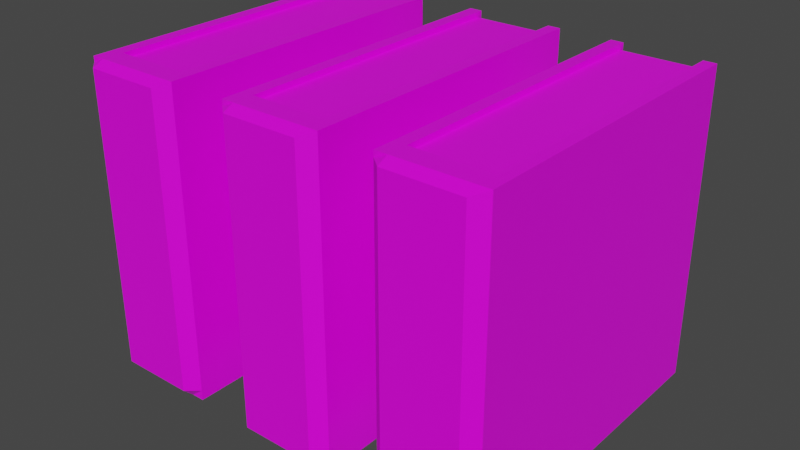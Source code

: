 # Source: books.blend  (saved by Blender 2.90.8; exported with 4.5.12 LTS)
import bpy
from mathutils import Matrix  # noqa: F401  (used for matrix-valued properties, if any)

bpy.ops.wm.read_factory_settings(use_empty=True)
scene = bpy.context.scene
scene.name = 'Scene'

# ---- collections
col_collection = bpy.data.collections.new('Collection'); scene.collection.children.link(col_collection)

# ---- images (referenced by path relative to the original .blend; pixels are not part of the script)
import os
ASSET_DIR = os.environ.get("B2B_ASSET_DIR", "")  # directory of the original .blend (textures are referenced by path, not embedded)
HERE = os.path.dirname(os.path.abspath(__file__))  # packed textures are extracted next to this script under _unpacked/

def load_image(name, relpath, width, height, colorspace="sRGB"):
    """Load a texture the original file referenced (path relative to the .blend, or extracted next to this script)."""
    p = next((c for c in (os.path.join(HERE, relpath), os.path.join(ASSET_DIR, relpath)) if relpath and os.path.exists(c)), "")
    if p:
        img = bpy.data.images.load(p, check_existing=True)
        img.name = name
    else:  # same state as the original file: an image datablock whose file is absent (Cycles renders it pink)
        img = bpy.data.images.new(name, width, height)
        img.source = "FILE"
        img.filepath = "//" + (relpath or name)
    img.colorspace_settings.name = colorspace
    return img
img_book2_jpg = load_image('book2.jpg', 'book2.jpg', 1024, 1024, 'sRGB')
img_paper_jpg = load_image('paper.jpg', 'paper.jpg', 1024, 1024, 'sRGB')
img_book_jpg_001 = load_image('book.jpg.001', 'book.jpg', 1024, 1024, 'sRGB')
img_paper_jpg_001 = load_image('paper.jpg.001', 'paper.jpg', 1024, 1024, 'sRGB')
img_book3_jpg = load_image('book3.jpg', 'book3.jpg', 1024, 1024, 'sRGB')
img_paper_jpg_002 = load_image('paper.jpg.002', 'paper.jpg', 1024, 1024, 'sRGB')

# ---- materials (node trees are filled in below, after node groups)
mat_material = bpy.data.materials.new('Material')
mat_material.alpha_threshold = 0.0
mat_material.use_transparent_shadow = False
mat_material.line_color = (0.0, 0.0, 0.0, 1.0)
mat_material_001 = bpy.data.materials.new('Material.001')
mat_material_001.use_transparent_shadow = False
mat_material_003 = bpy.data.materials.new('Material.003')
mat_material_003.alpha_threshold = 0.0
mat_material_003.use_transparent_shadow = False
mat_material_003.line_color = (0.0, 0.0, 0.0, 1.0)
mat_material_002 = bpy.data.materials.new('Material.002')
mat_material_002.use_transparent_shadow = False
mat_material_005 = bpy.data.materials.new('Material.005')
mat_material_005.alpha_threshold = 0.0
mat_material_005.use_transparent_shadow = False
mat_material_005.line_color = (0.0, 0.0, 0.0, 1.0)
mat_material_004 = bpy.data.materials.new('Material.004')
mat_material_004.use_transparent_shadow = False

# ---- material node trees
mat_material.use_nodes = True; mat_material.node_tree.nodes.clear()
_N = mat_material.node_tree.nodes; _L = mat_material.node_tree.links
n0 = _N.new('ShaderNodeOutputMaterial'); n0.name = 'Material Output'; n0.location = (300, 300)
n1 = _N.new('ShaderNodeBsdfPrincipled'); n1.name = 'Principled BSDF'; n1.location = (10, 300)
n1.distribution = 'GGX'
n1.subsurface_method = 'BURLEY'
n1.inputs[2].default_value = 0.4
n1.inputs[3].default_value = 1.45
n1.inputs[27].default_value = (0.0, 0.0, 0.0, 1.0)
n1.inputs[28].default_value = 1.0
n2 = _N.new('ShaderNodeTexImage'); n2.name = 'Image Texture'; n2.location = (-276, 189)
n2.image = img_book2_jpg
_L.new(n1.outputs[0], n0.inputs[0])
_L.new(n2.outputs[0], n1.inputs[0])
n0.is_active_output = True
mat_material_001.use_nodes = True; mat_material_001.node_tree.nodes.clear()
_N = mat_material_001.node_tree.nodes; _L = mat_material_001.node_tree.links
n0 = _N.new('ShaderNodeBsdfPrincipled'); n0.name = 'Principled BSDF'; n0.location = (10, 300)
n0.distribution = 'GGX'
n0.subsurface_method = 'BURLEY'
n0.inputs[3].default_value = 1.45
n0.inputs[27].default_value = (0.0, 0.0, 0.0, 1.0)
n0.inputs[28].default_value = 1.0
n1 = _N.new('ShaderNodeOutputMaterial'); n1.name = 'Material Output'; n1.location = (300, 300)
n2 = _N.new('ShaderNodeTexImage'); n2.name = 'Image Texture'; n2.location = (-294, 249)
n2.image = img_paper_jpg
_L.new(n0.outputs[0], n1.inputs[0])
_L.new(n2.outputs[0], n0.inputs[0])
n1.is_active_output = True
mat_material_003.use_nodes = True; mat_material_003.node_tree.nodes.clear()
_N = mat_material_003.node_tree.nodes; _L = mat_material_003.node_tree.links
n0 = _N.new('ShaderNodeOutputMaterial'); n0.name = 'Material Output'; n0.location = (300, 300)
n1 = _N.new('ShaderNodeBsdfPrincipled'); n1.name = 'Principled BSDF'; n1.location = (10, 300)
n1.distribution = 'GGX'
n1.subsurface_method = 'BURLEY'
n1.inputs[2].default_value = 0.4
n1.inputs[3].default_value = 1.45
n1.inputs[27].default_value = (0.0, 0.0, 0.0, 1.0)
n1.inputs[28].default_value = 1.0
n2 = _N.new('ShaderNodeTexImage'); n2.name = 'Image Texture'; n2.location = (-276, 189)
n2.image = img_book_jpg_001
_L.new(n1.outputs[0], n0.inputs[0])
_L.new(n2.outputs[0], n1.inputs[0])
n0.is_active_output = True
mat_material_002.use_nodes = True; mat_material_002.node_tree.nodes.clear()
_N = mat_material_002.node_tree.nodes; _L = mat_material_002.node_tree.links
n0 = _N.new('ShaderNodeBsdfPrincipled'); n0.name = 'Principled BSDF'; n0.location = (10, 300)
n0.distribution = 'GGX'
n0.subsurface_method = 'BURLEY'
n0.inputs[3].default_value = 1.45
n0.inputs[27].default_value = (0.0, 0.0, 0.0, 1.0)
n0.inputs[28].default_value = 1.0
n1 = _N.new('ShaderNodeOutputMaterial'); n1.name = 'Material Output'; n1.location = (300, 300)
n2 = _N.new('ShaderNodeTexImage'); n2.name = 'Image Texture'; n2.location = (-294, 249)
n2.image = img_paper_jpg_001
_L.new(n0.outputs[0], n1.inputs[0])
_L.new(n2.outputs[0], n0.inputs[0])
n1.is_active_output = True
mat_material_005.use_nodes = True; mat_material_005.node_tree.nodes.clear()
_N = mat_material_005.node_tree.nodes; _L = mat_material_005.node_tree.links
n0 = _N.new('ShaderNodeOutputMaterial'); n0.name = 'Material Output'; n0.location = (300, 300)
n1 = _N.new('ShaderNodeBsdfPrincipled'); n1.name = 'Principled BSDF'; n1.location = (10, 300)
n1.distribution = 'GGX'
n1.subsurface_method = 'BURLEY'
n1.inputs[2].default_value = 0.4
n1.inputs[3].default_value = 1.45
n1.inputs[27].default_value = (0.0, 0.0, 0.0, 1.0)
n1.inputs[28].default_value = 1.0
n2 = _N.new('ShaderNodeTexImage'); n2.name = 'Image Texture'; n2.location = (-276, 189)
n2.image = img_book3_jpg
_L.new(n1.outputs[0], n0.inputs[0])
_L.new(n2.outputs[0], n1.inputs[0])
n0.is_active_output = True
mat_material_004.use_nodes = True; mat_material_004.node_tree.nodes.clear()
_N = mat_material_004.node_tree.nodes; _L = mat_material_004.node_tree.links
n0 = _N.new('ShaderNodeBsdfPrincipled'); n0.name = 'Principled BSDF'; n0.location = (10, 300)
n0.distribution = 'GGX'
n0.subsurface_method = 'BURLEY'
n0.inputs[3].default_value = 1.45
n0.inputs[27].default_value = (0.0, 0.0, 0.0, 1.0)
n0.inputs[28].default_value = 1.0
n1 = _N.new('ShaderNodeOutputMaterial'); n1.name = 'Material Output'; n1.location = (300, 300)
n2 = _N.new('ShaderNodeTexImage'); n2.name = 'Image Texture'; n2.location = (-294, 249)
n2.image = img_paper_jpg_002
_L.new(n0.outputs[0], n1.inputs[0])
_L.new(n2.outputs[0], n0.inputs[0])
n1.is_active_output = True

# ---- world
world_world = bpy.data.worlds.new('World'); scene.world = world_world
world_world.use_nodes = True; world_world.node_tree.nodes.clear()
_N = world_world.node_tree.nodes; _L = world_world.node_tree.links
n0 = _N.new('ShaderNodeOutputWorld'); n0.name = 'World Output'; n0.location = (300, 300)
n1 = _N.new('ShaderNodeBackground'); n1.name = 'Background'; n1.location = (10, 300)
n1.inputs[0].default_value = (0.05088, 0.05088, 0.05088, 1.0)
_L.new(n1.outputs[0], n0.inputs[0])
n0.is_active_output = True
world_world.color = (0.05088, 0.05088, 0.05088)
world_world.use_sun_shadow = False
world_world.sun_shadow_jitter_overblur = 0.0

# ---- meshes
me_cube = bpy.data.meshes.new('Cube')
me_cube.from_pydata([(1.0, 1.0, 1.0), (1.0, 1.0, -1.0), (1.0, -1.0, 1.0), (1.0, -1.0, -1.0), (-1.0, 1.0, 1.0), (-1.0, 1.0, -1.0), (-1.0, -1.0, 1.0), (-1.0, -1.0, -1.0), (-1.0, -1.214, -1.0), (-1.0, -1.214, 1.0), (1.0, -1.214, 1.0), (1.0, -1.214, -1.0), (-1.338, -1.0, -1.0), (-1.338, -1.0, 1.0), (1.338, -1.0, 1.0), (1.338, -1.0, -1.0), (-1.338, -1.14, -1.0), (-1.338, -1.14, 1.0), (1.338, -1.14, 1.0), (1.338, -1.14, -1.0), (-1.075, 1.066, -0.9251), (-1.075, 1.066, 0.9251), (1.075, 1.066, 0.9251), (1.075, 1.066, -0.9251), (-1.263, 1.066, -0.9251), (-1.263, 1.066, 0.9251), (1.263, 1.066, 0.9251), (1.263, 1.066, -0.9251), (1.0, -1.0, 1.037), (-1.0, -1.0, 1.037), (1.0, -1.14, 1.037), (-1.0, -1.14, 1.037), (-1.338, -1.0, 1.037), (-1.338, -1.14, 1.037), (1.338, -1.14, 1.037), (1.338, -1.0, 1.037), (1.338, 1.036, 1.037), (1.0, 1.036, 1.037), (-1.0, 1.036, 1.037), (-1.338, 1.036, 1.037), (-1.0, -1.0, -1.071), (1.0, -1.0, -1.071), (-1.0, -1.14, -1.071), (1.0, -1.14, -1.071), (1.338, -1.0, -1.071), (1.338, -1.14, -1.071), (-1.338, -1.14, -1.071), (-1.338, -1.0, -1.071), (-1.338, 1.036, -1.071), (-1.0, 1.036, -1.071), (1.338, 1.036, -1.071), (1.0, 1.036, -1.071), (-1.0, 1.036, -1.0), (-1.0, 1.036, 1.0), (1.0, 1.036, 1.0), (1.0, 1.036, -1.0), (-1.338, 1.036, -1.0), (-1.338, 1.036, 1.0), (1.338, 1.036, 1.0), (1.338, 1.036, -1.0)], [], [(0, 4, 6, 2), (3, 55, 51, 41), (7, 6, 4, 5), (5, 1, 3, 7), (1, 0, 2, 3), (5, 4, 0, 1), (11, 10, 9, 8), (53, 57, 39, 38), (13, 17, 33, 32), (8, 9, 17, 16), (15, 14, 18, 19), (13, 12, 16, 17), (7, 3, 41, 40), (14, 15, 59, 58), (10, 11, 19, 18), (17, 9, 31, 33), (55, 59, 50, 51), (16, 12, 47, 46), (23, 22, 26, 27), (21, 20, 24, 25), (3, 2, 54, 55), (9, 10, 30, 31), (52, 7, 40, 49), (54, 2, 28, 37), (12, 13, 57, 56), (6, 7, 52, 53), (28, 29, 31, 30), (28, 30, 34, 35), (31, 29, 32, 33), (32, 29, 38, 39), (28, 35, 36, 37), (6, 53, 38, 29), (58, 54, 37, 36), (2, 6, 29, 28), (14, 58, 36, 35), (10, 18, 34, 30), (18, 14, 35, 34), (57, 13, 32, 39), (40, 41, 43, 42), (40, 42, 46, 47), (43, 41, 44, 45), (40, 47, 48, 49), (44, 41, 51, 50), (11, 8, 42, 43), (59, 15, 44, 50), (8, 16, 46, 42), (12, 56, 48, 47), (19, 11, 43, 45), (15, 19, 45, 44), (56, 52, 49, 48), (20, 21, 53, 52), (22, 23, 55, 54), (25, 24, 56, 57), (27, 26, 58, 59), (26, 22, 54, 58), (24, 20, 52, 56), (23, 27, 59, 55), (21, 25, 57, 53)])
me_cube.polygons.foreach_set('material_index', [1, 0, 0, 1, 0, 1, 0, 0, 0, 0, 0, 0, 0, 0, 0, 0, 0, 0, 0, 0, 0, 0, 0, 0, 0, 0, 0, 0, 0, 0, 0, 0, 0, 0, 0, 0, 0, 0, 0, 0, 0, 0, 0, 0, 0, 0, 0, 0, 0, 0, 0, 0, 0, 0, 0, 0, 0, 0])
_uv = me_cube.uv_layers.new(name='UVMap')
_uv.uv.foreach_set('vector', [7.194e-05, 0.6666, 0.5167, 0.6666, 0.5167, 0.9999, 7.187e-05, 0.9999, 0.375, 0.75, 0.375, 0.75, 0.375, 0.75, 0.375, 0.75, 0.375, 0.0, 0.625, 0.0, 0.625, 0.25, 0.375, 0.25, 0.5167, 0.3334, 7.194e-05, 0.3334, 7.201e-05, 7.187e-05, 0.5167, 7.19e-05, 0.375, 0.5, 0.625, 0.5, 0.625, 0.75, 0.375, 0.75, 0.5167, 0.3334, 0.5167, 0.6666, 7.194e-05, 0.6666, 7.194e-05, 0.3334, 0.642, -0.003495, 0.642, 0.9951, 0.358, 0.9952, 0.358, -0.003495, 0.625, 0.0, 0.625, 0.0, 0.625, 0.0, 0.625, 0.0, 0.625, 0.0, 0.625, 0.0, 0.625, 0.0, 0.625, 0.0, 0.358, -0.003495, 0.358, 0.9952, 0.3089, 0.9952, 0.3089, -0.003495, 0.7109, -0.003495, 0.7109, 0.9951, 0.6911, 0.9951, 0.6911, -0.003495, 0.2891, 0.9952, 0.2891, -0.003495, 0.3089, -0.003495, 0.3089, 0.9952, 0.125, 0.75, 0.375, 0.75, 0.375, 0.75, 0.125, 0.75, 0.7109, 0.9951, 0.7109, -0.003495, 0.9999, -0.003495, 0.9999, 0.9951, 0.642, 0.9951, 0.642, -0.003495, 0.6911, -0.003495, 0.6911, 0.9951, 0.01399, 0.9999, 7.547e-05, 0.8732, 0.02096, 0.8737, 0.02326, 0.9995, 0.375, 0.75, 0.375, 0.75, 0.375, 0.75, 0.375, 0.75, 0.375, 0.0, 0.375, 0.0, 0.375, 0.0, 0.375, 0.0, 0.06918, 0.9999, 0.06918, 5.259e-05, 0.1382, 5.254e-05, 0.1382, 0.9999, 5.254e-05, 0.9999, 5.285e-05, 5.259e-05, 0.06907, 5.254e-05, 0.06907, 0.9999, 0.375, 0.75, 0.625, 0.75, 0.625, 0.75, 0.375, 0.75, 7.547e-05, 0.8732, 0.0009514, 0.1265, 0.02172, 0.1261, 0.02096, 0.8737, 0.375, 0.0, 0.375, 0.0, 0.375, 0.0, 0.375, 0.0, 0.625, 0.75, 0.625, 0.75, 0.625, 0.75, 0.625, 0.75, 0.2891, -0.003495, 0.2891, 0.9952, 5.337e-05, 0.9952, 5.329e-05, -0.003495, 0.625, 0.0, 0.375, 0.0, 0.375, 0.0, 0.625, 0.0, 0.05706, 0.127, 0.0561, 0.873, 0.02096, 0.8737, 0.02172, 0.1261, 0.05706, 0.127, 0.02172, 0.1261, 0.02458, 0.0005381, 0.05941, 0.002082, 0.02096, 0.8737, 0.0561, 0.873, 0.05836, 0.9982, 0.02326, 0.9995, 0.05836, 0.9982, 0.0561, 0.873, 0.5674, 0.853, 0.5697, 0.9782, 0.05706, 0.127, 0.05941, 0.002082, 0.5697, 0.02296, 0.5673, 0.1479, 0.625, 0.0, 0.625, 0.0, 0.625, 0.0, 0.625, 0.0, 0.625, 0.75, 0.625, 0.75, 0.625, 0.75, 0.625, 0.75, 0.625, 0.75, 0.875, 0.75, 0.875, 0.75, 0.625, 0.75, 0.625, 0.75, 0.625, 0.75, 0.625, 0.75, 0.625, 0.75, 0.0009514, 0.1265, 0.01532, 7.547e-05, 0.02458, 0.0005381, 0.02172, 0.1261, 0.625, 0.75, 0.625, 0.75, 0.625, 0.75, 0.625, 0.75, 0.625, 0.0, 0.625, 0.0, 0.625, 0.0, 0.625, 0.0, 0.06197, 0.1273, 0.06096, 0.8727, 0.02586, 0.8735, 0.02667, 0.1264, 0.06197, 0.1273, 0.02667, 0.1264, 0.02966, 0.001007, 0.06443, 0.002618, 0.02586, 0.8735, 0.06096, 0.8727, 0.06329, 0.9977, 0.02825, 0.9992, 0.06197, 0.1273, 0.06443, 0.002618, 0.5738, 0.0244, 0.5714, 0.1491, 0.06329, 0.9977, 0.06096, 0.8727, 0.5715, 0.852, 0.5738, 0.977, 7.574e-05, 0.8728, 0.001033, 0.1269, 0.02667, 0.1264, 0.02586, 0.8735, 0.375, 0.75, 0.375, 0.75, 0.375, 0.75, 0.375, 0.75, 0.001033, 0.1269, 0.01212, 7.574e-05, 0.02966, 0.001007, 0.02667, 0.1264, 0.375, 0.0, 0.375, 0.0, 0.375, 0.0, 0.375, 0.0, 0.01068, 0.9999, 7.574e-05, 0.8728, 0.02586, 0.8735, 0.02825, 0.9992, 0.375, 0.75, 0.375, 0.75, 0.375, 0.75, 0.375, 0.75, 0.375, 0.0, 0.375, 0.0, 0.375, 0.0, 0.375, 0.0, 0.3844, 0.0, 0.6156, 0.0, 0.625, 0.0, 0.375, 0.0, 0.6156, 0.75, 0.3844, 0.75, 0.375, 0.75, 0.625, 0.75, 0.6156, 0.0, 0.3844, 0.0, 0.375, 0.0, 0.625, 0.0, 0.3844, 0.75, 0.6156, 0.75, 0.625, 0.75, 0.375, 0.75, 0.6156, 0.75, 0.6156, 0.75, 0.625, 0.75, 0.625, 0.75, 0.3844, 0.0, 0.3844, 0.0, 0.375, 0.0, 0.375, 0.0, 0.3844, 0.75, 0.3844, 0.75, 0.375, 0.75, 0.375, 0.75, 0.6156, 0.0, 0.6156, 0.0, 0.625, 0.0, 0.625, 0.0])
me_cube.materials.append(mat_material)
me_cube.materials.append(mat_material_001)
me_cube.use_remesh_preserve_volume = False
me_cube.use_remesh_preserve_attributes = False
me_cube.use_mirror_vertex_groups = False
me_cube.update()
me_cube_001 = bpy.data.meshes.new('Cube.001')
me_cube_001.from_pydata([(1.0, 1.0, 1.0), (1.0, 1.0, -1.0), (1.0, -1.0, 1.0), (1.0, -1.0, -1.0), (-1.0, 1.0, 1.0), (-1.0, 1.0, -1.0), (-1.0, -1.0, 1.0), (-1.0, -1.0, -1.0), (-1.0, -1.214, -1.0), (-1.0, -1.214, 1.0), (1.0, -1.214, 1.0), (1.0, -1.214, -1.0), (-1.338, -1.0, -1.0), (-1.338, -1.0, 1.0), (1.338, -1.0, 1.0), (1.338, -1.0, -1.0), (-1.338, -1.14, -1.0), (-1.338, -1.14, 1.0), (1.338, -1.14, 1.0), (1.338, -1.14, -1.0), (-1.075, 1.066, -0.9251), (-1.075, 1.066, 0.9251), (1.075, 1.066, 0.9251), (1.075, 1.066, -0.9251), (-1.263, 1.066, -0.9251), (-1.263, 1.066, 0.9251), (1.263, 1.066, 0.9251), (1.263, 1.066, -0.9251), (1.0, -1.0, 1.037), (-1.0, -1.0, 1.037), (1.0, -1.14, 1.037), (-1.0, -1.14, 1.037), (-1.338, -1.0, 1.037), (-1.338, -1.14, 1.037), (1.338, -1.14, 1.037), (1.338, -1.0, 1.037), (1.338, 1.036, 1.037), (1.0, 1.036, 1.037), (-1.0, 1.036, 1.037), (-1.338, 1.036, 1.037), (-1.0, -1.0, -1.071), (1.0, -1.0, -1.071), (-1.0, -1.14, -1.071), (1.0, -1.14, -1.071), (1.338, -1.0, -1.071), (1.338, -1.14, -1.071), (-1.338, -1.14, -1.071), (-1.338, -1.0, -1.071), (-1.338, 1.036, -1.071), (-1.0, 1.036, -1.071), (1.338, 1.036, -1.071), (1.0, 1.036, -1.071), (-1.0, 1.036, -1.0), (-1.0, 1.036, 1.0), (1.0, 1.036, 1.0), (1.0, 1.036, -1.0), (-1.338, 1.036, -1.0), (-1.338, 1.036, 1.0), (1.338, 1.036, 1.0), (1.338, 1.036, -1.0)], [], [(0, 4, 6, 2), (3, 55, 51, 41), (7, 6, 4, 5), (5, 1, 3, 7), (1, 0, 2, 3), (5, 4, 0, 1), (11, 10, 9, 8), (53, 57, 39, 38), (13, 17, 33, 32), (8, 9, 17, 16), (15, 14, 18, 19), (13, 12, 16, 17), (7, 3, 41, 40), (14, 15, 59, 58), (10, 11, 19, 18), (17, 9, 31, 33), (55, 59, 50, 51), (16, 12, 47, 46), (23, 22, 26, 27), (21, 20, 24, 25), (3, 2, 54, 55), (9, 10, 30, 31), (52, 7, 40, 49), (54, 2, 28, 37), (12, 13, 57, 56), (6, 7, 52, 53), (28, 29, 31, 30), (28, 30, 34, 35), (31, 29, 32, 33), (32, 29, 38, 39), (28, 35, 36, 37), (6, 53, 38, 29), (58, 54, 37, 36), (2, 6, 29, 28), (14, 58, 36, 35), (10, 18, 34, 30), (18, 14, 35, 34), (57, 13, 32, 39), (40, 41, 43, 42), (40, 42, 46, 47), (43, 41, 44, 45), (40, 47, 48, 49), (44, 41, 51, 50), (11, 8, 42, 43), (59, 15, 44, 50), (8, 16, 46, 42), (12, 56, 48, 47), (19, 11, 43, 45), (15, 19, 45, 44), (56, 52, 49, 48), (20, 21, 53, 52), (22, 23, 55, 54), (25, 24, 56, 57), (27, 26, 58, 59), (26, 22, 54, 58), (24, 20, 52, 56), (23, 27, 59, 55), (21, 25, 57, 53)])
me_cube_001.polygons.foreach_set('material_index', [1, 0, 0, 1, 0, 1, 0, 0, 0, 0, 0, 0, 0, 0, 0, 0, 0, 0, 0, 0, 0, 0, 0, 0, 0, 0, 0, 0, 0, 0, 0, 0, 0, 0, 0, 0, 0, 0, 0, 0, 0, 0, 0, 0, 0, 0, 0, 0, 0, 0, 0, 0, 0, 0, 0, 0, 0, 0])
_uv = me_cube_001.uv_layers.new(name='UVMap')
_uv.uv.foreach_set('vector', [7.194e-05, 0.6666, 0.5167, 0.6666, 0.5167, 0.9999, 7.187e-05, 0.9999, 0.375, 0.75, 0.375, 0.75, 0.375, 0.75, 0.375, 0.75, 0.375, 0.0, 0.625, 0.0, 0.625, 0.25, 0.375, 0.25, 0.5167, 0.3334, 7.194e-05, 0.3334, 7.201e-05, 7.187e-05, 0.5167, 7.19e-05, 0.375, 0.5, 0.625, 0.5, 0.625, 0.75, 0.375, 0.75, 0.5167, 0.3334, 0.5167, 0.6666, 7.194e-05, 0.6666, 7.194e-05, 0.3334, 0.642, -0.003495, 0.642, 0.9951, 0.358, 0.9952, 0.358, -0.003495, 0.625, 0.0, 0.625, 0.0, 0.625, 0.0, 0.625, 0.0, 0.625, 0.0, 0.625, 0.0, 0.625, 0.0, 0.625, 0.0, 0.358, -0.003495, 0.358, 0.9952, 0.3089, 0.9952, 0.3089, -0.003495, 0.7109, -0.003495, 0.7109, 0.9951, 0.6911, 0.9951, 0.6911, -0.003495, 0.2891, 0.9952, 0.2891, -0.003495, 0.3089, -0.003495, 0.3089, 0.9952, 0.125, 0.75, 0.375, 0.75, 0.375, 0.75, 0.125, 0.75, 0.7109, 0.9951, 0.7109, -0.003495, 0.9999, -0.003495, 0.9999, 0.9951, 0.642, 0.9951, 0.642, -0.003495, 0.6911, -0.003495, 0.6911, 0.9951, 0.01399, 0.9999, 7.547e-05, 0.8732, 0.02096, 0.8737, 0.02326, 0.9995, 0.375, 0.75, 0.375, 0.75, 0.375, 0.75, 0.375, 0.75, 0.375, 0.0, 0.375, 0.0, 0.375, 0.0, 0.375, 0.0, 0.06918, 0.9999, 0.06918, 5.259e-05, 0.1382, 5.254e-05, 0.1382, 0.9999, 5.254e-05, 0.9999, 5.285e-05, 5.259e-05, 0.06907, 5.254e-05, 0.06907, 0.9999, 0.375, 0.75, 0.625, 0.75, 0.625, 0.75, 0.375, 0.75, 7.547e-05, 0.8732, 0.0009514, 0.1265, 0.02172, 0.1261, 0.02096, 0.8737, 0.375, 0.0, 0.375, 0.0, 0.375, 0.0, 0.375, 0.0, 0.625, 0.75, 0.625, 0.75, 0.625, 0.75, 0.625, 0.75, 0.2891, -0.003495, 0.2891, 0.9952, 5.337e-05, 0.9952, 5.329e-05, -0.003495, 0.625, 0.0, 0.375, 0.0, 0.375, 0.0, 0.625, 0.0, 0.05706, 0.127, 0.0561, 0.873, 0.02096, 0.8737, 0.02172, 0.1261, 0.05706, 0.127, 0.02172, 0.1261, 0.02458, 0.0005381, 0.05941, 0.002082, 0.02096, 0.8737, 0.0561, 0.873, 0.05836, 0.9982, 0.02326, 0.9995, 0.05836, 0.9982, 0.0561, 0.873, 0.5674, 0.853, 0.5697, 0.9782, 0.05706, 0.127, 0.05941, 0.002082, 0.5697, 0.02296, 0.5673, 0.1479, 0.625, 0.0, 0.625, 0.0, 0.625, 0.0, 0.625, 0.0, 0.625, 0.75, 0.625, 0.75, 0.625, 0.75, 0.625, 0.75, 0.625, 0.75, 0.875, 0.75, 0.875, 0.75, 0.625, 0.75, 0.625, 0.75, 0.625, 0.75, 0.625, 0.75, 0.625, 0.75, 0.0009514, 0.1265, 0.01532, 7.547e-05, 0.02458, 0.0005381, 0.02172, 0.1261, 0.625, 0.75, 0.625, 0.75, 0.625, 0.75, 0.625, 0.75, 0.625, 0.0, 0.625, 0.0, 0.625, 0.0, 0.625, 0.0, 0.06197, 0.1273, 0.06096, 0.8727, 0.02586, 0.8735, 0.02667, 0.1264, 0.06197, 0.1273, 0.02667, 0.1264, 0.02966, 0.001007, 0.06443, 0.002618, 0.02586, 0.8735, 0.06096, 0.8727, 0.06329, 0.9977, 0.02825, 0.9992, 0.06197, 0.1273, 0.06443, 0.002618, 0.5738, 0.0244, 0.5714, 0.1491, 0.06329, 0.9977, 0.06096, 0.8727, 0.5715, 0.852, 0.5738, 0.977, 7.574e-05, 0.8728, 0.001033, 0.1269, 0.02667, 0.1264, 0.02586, 0.8735, 0.375, 0.75, 0.375, 0.75, 0.375, 0.75, 0.375, 0.75, 0.001033, 0.1269, 0.01212, 7.574e-05, 0.02966, 0.001007, 0.02667, 0.1264, 0.375, 0.0, 0.375, 0.0, 0.375, 0.0, 0.375, 0.0, 0.01068, 0.9999, 7.574e-05, 0.8728, 0.02586, 0.8735, 0.02825, 0.9992, 0.375, 0.75, 0.375, 0.75, 0.375, 0.75, 0.375, 0.75, 0.375, 0.0, 0.375, 0.0, 0.375, 0.0, 0.375, 0.0, 0.3844, 0.0, 0.6156, 0.0, 0.625, 0.0, 0.375, 0.0, 0.6156, 0.75, 0.3844, 0.75, 0.375, 0.75, 0.625, 0.75, 0.6156, 0.0, 0.3844, 0.0, 0.375, 0.0, 0.625, 0.0, 0.3844, 0.75, 0.6156, 0.75, 0.625, 0.75, 0.375, 0.75, 0.6156, 0.75, 0.6156, 0.75, 0.625, 0.75, 0.625, 0.75, 0.3844, 0.0, 0.3844, 0.0, 0.375, 0.0, 0.375, 0.0, 0.3844, 0.75, 0.3844, 0.75, 0.375, 0.75, 0.375, 0.75, 0.6156, 0.0, 0.6156, 0.0, 0.625, 0.0, 0.625, 0.0])
me_cube_001.materials.append(mat_material_003)
me_cube_001.materials.append(mat_material_002)
me_cube_001.use_remesh_preserve_volume = False
me_cube_001.use_remesh_preserve_attributes = False
me_cube_001.use_mirror_vertex_groups = False
me_cube_001.update()
me_cube_002 = bpy.data.meshes.new('Cube.002')
me_cube_002.from_pydata([(1.0, 1.0, 1.0), (1.0, 1.0, -1.0), (1.0, -1.0, 1.0), (1.0, -1.0, -1.0), (-1.0, 1.0, 1.0), (-1.0, 1.0, -1.0), (-1.0, -1.0, 1.0), (-1.0, -1.0, -1.0), (-1.0, -1.214, -1.0), (-1.0, -1.214, 1.0), (1.0, -1.214, 1.0), (1.0, -1.214, -1.0), (-1.338, -1.0, -1.0), (-1.338, -1.0, 1.0), (1.338, -1.0, 1.0), (1.338, -1.0, -1.0), (-1.338, -1.14, -1.0), (-1.338, -1.14, 1.0), (1.338, -1.14, 1.0), (1.338, -1.14, -1.0), (-1.075, 1.066, -0.9251), (-1.075, 1.066, 0.9251), (1.075, 1.066, 0.9251), (1.075, 1.066, -0.9251), (-1.263, 1.066, -0.9251), (-1.263, 1.066, 0.9251), (1.263, 1.066, 0.9251), (1.263, 1.066, -0.9251), (1.0, -1.0, 1.037), (-1.0, -1.0, 1.037), (1.0, -1.14, 1.037), (-1.0, -1.14, 1.037), (-1.338, -1.0, 1.037), (-1.338, -1.14, 1.037), (1.338, -1.14, 1.037), (1.338, -1.0, 1.037), (1.338, 1.036, 1.037), (1.0, 1.036, 1.037), (-1.0, 1.036, 1.037), (-1.338, 1.036, 1.037), (-1.0, -1.0, -1.071), (1.0, -1.0, -1.071), (-1.0, -1.14, -1.071), (1.0, -1.14, -1.071), (1.338, -1.0, -1.071), (1.338, -1.14, -1.071), (-1.338, -1.14, -1.071), (-1.338, -1.0, -1.071), (-1.338, 1.036, -1.071), (-1.0, 1.036, -1.071), (1.338, 1.036, -1.071), (1.0, 1.036, -1.071), (-1.0, 1.036, -1.0), (-1.0, 1.036, 1.0), (1.0, 1.036, 1.0), (1.0, 1.036, -1.0), (-1.338, 1.036, -1.0), (-1.338, 1.036, 1.0), (1.338, 1.036, 1.0), (1.338, 1.036, -1.0)], [], [(0, 4, 6, 2), (3, 55, 51, 41), (7, 6, 4, 5), (5, 1, 3, 7), (1, 0, 2, 3), (5, 4, 0, 1), (11, 10, 9, 8), (53, 57, 39, 38), (13, 17, 33, 32), (8, 9, 17, 16), (15, 14, 18, 19), (13, 12, 16, 17), (7, 3, 41, 40), (14, 15, 59, 58), (10, 11, 19, 18), (17, 9, 31, 33), (55, 59, 50, 51), (16, 12, 47, 46), (23, 22, 26, 27), (21, 20, 24, 25), (3, 2, 54, 55), (9, 10, 30, 31), (52, 7, 40, 49), (54, 2, 28, 37), (12, 13, 57, 56), (6, 7, 52, 53), (28, 29, 31, 30), (28, 30, 34, 35), (31, 29, 32, 33), (32, 29, 38, 39), (28, 35, 36, 37), (6, 53, 38, 29), (58, 54, 37, 36), (2, 6, 29, 28), (14, 58, 36, 35), (10, 18, 34, 30), (18, 14, 35, 34), (57, 13, 32, 39), (40, 41, 43, 42), (40, 42, 46, 47), (43, 41, 44, 45), (40, 47, 48, 49), (44, 41, 51, 50), (11, 8, 42, 43), (59, 15, 44, 50), (8, 16, 46, 42), (12, 56, 48, 47), (19, 11, 43, 45), (15, 19, 45, 44), (56, 52, 49, 48), (20, 21, 53, 52), (22, 23, 55, 54), (25, 24, 56, 57), (27, 26, 58, 59), (26, 22, 54, 58), (24, 20, 52, 56), (23, 27, 59, 55), (21, 25, 57, 53)])
me_cube_002.polygons.foreach_set('material_index', [1, 0, 0, 1, 0, 1, 0, 0, 0, 0, 0, 0, 0, 0, 0, 0, 0, 0, 0, 0, 0, 0, 0, 0, 0, 0, 0, 0, 0, 0, 0, 0, 0, 0, 0, 0, 0, 0, 0, 0, 0, 0, 0, 0, 0, 0, 0, 0, 0, 0, 0, 0, 0, 0, 0, 0, 0, 0])
_uv = me_cube_002.uv_layers.new(name='UVMap')
_uv.uv.foreach_set('vector', [7.194e-05, 0.6666, 0.5167, 0.6666, 0.5167, 0.9999, 7.187e-05, 0.9999, 0.375, 0.75, 0.375, 0.75, 0.375, 0.75, 0.375, 0.75, 0.375, 0.0, 0.625, 0.0, 0.625, 0.25, 0.375, 0.25, 0.5167, 0.3334, 7.194e-05, 0.3334, 7.201e-05, 7.187e-05, 0.5167, 7.19e-05, 0.375, 0.5, 0.625, 0.5, 0.625, 0.75, 0.375, 0.75, 0.5167, 0.3334, 0.5167, 0.6666, 7.194e-05, 0.6666, 7.194e-05, 0.3334, 0.642, -0.003495, 0.642, 0.9951, 0.358, 0.9952, 0.358, -0.003495, 0.625, 0.0, 0.625, 0.0, 0.625, 0.0, 0.625, 0.0, 0.625, 0.0, 0.625, 0.0, 0.625, 0.0, 0.625, 0.0, 0.358, -0.003495, 0.358, 0.9952, 0.3089, 0.9952, 0.3089, -0.003495, 0.7109, -0.003495, 0.7109, 0.9951, 0.6911, 0.9951, 0.6911, -0.003495, 0.2891, 0.9952, 0.2891, -0.003495, 0.3089, -0.003495, 0.3089, 0.9952, 0.125, 0.75, 0.375, 0.75, 0.375, 0.75, 0.125, 0.75, 0.7109, 0.9951, 0.7109, -0.003495, 0.9999, -0.003495, 0.9999, 0.9951, 0.642, 0.9951, 0.642, -0.003495, 0.6911, -0.003495, 0.6911, 0.9951, 0.01399, 0.9999, 7.547e-05, 0.8732, 0.02096, 0.8737, 0.02326, 0.9995, 0.375, 0.75, 0.375, 0.75, 0.375, 0.75, 0.375, 0.75, 0.375, 0.0, 0.375, 0.0, 0.375, 0.0, 0.375, 0.0, 0.06918, 0.9999, 0.06918, 5.259e-05, 0.1382, 5.254e-05, 0.1382, 0.9999, 5.254e-05, 0.9999, 5.285e-05, 5.259e-05, 0.06907, 5.254e-05, 0.06907, 0.9999, 0.375, 0.75, 0.625, 0.75, 0.625, 0.75, 0.375, 0.75, 7.547e-05, 0.8732, 0.0009514, 0.1265, 0.02172, 0.1261, 0.02096, 0.8737, 0.375, 0.0, 0.375, 0.0, 0.375, 0.0, 0.375, 0.0, 0.625, 0.75, 0.625, 0.75, 0.625, 0.75, 0.625, 0.75, 0.2891, -0.003495, 0.2891, 0.9952, 5.337e-05, 0.9952, 5.329e-05, -0.003495, 0.625, 0.0, 0.375, 0.0, 0.375, 0.0, 0.625, 0.0, 0.05706, 0.127, 0.0561, 0.873, 0.02096, 0.8737, 0.02172, 0.1261, 0.05706, 0.127, 0.02172, 0.1261, 0.02458, 0.0005381, 0.05941, 0.002082, 0.02096, 0.8737, 0.0561, 0.873, 0.05836, 0.9982, 0.02326, 0.9995, 0.05836, 0.9982, 0.0561, 0.873, 0.5674, 0.853, 0.5697, 0.9782, 0.05706, 0.127, 0.05941, 0.002082, 0.5697, 0.02296, 0.5673, 0.1479, 0.625, 0.0, 0.625, 0.0, 0.625, 0.0, 0.625, 0.0, 0.625, 0.75, 0.625, 0.75, 0.625, 0.75, 0.625, 0.75, 0.625, 0.75, 0.875, 0.75, 0.875, 0.75, 0.625, 0.75, 0.625, 0.75, 0.625, 0.75, 0.625, 0.75, 0.625, 0.75, 0.0009514, 0.1265, 0.01532, 7.547e-05, 0.02458, 0.0005381, 0.02172, 0.1261, 0.625, 0.75, 0.625, 0.75, 0.625, 0.75, 0.625, 0.75, 0.625, 0.0, 0.625, 0.0, 0.625, 0.0, 0.625, 0.0, 0.06197, 0.1273, 0.06096, 0.8727, 0.02586, 0.8735, 0.02667, 0.1264, 0.06197, 0.1273, 0.02667, 0.1264, 0.02966, 0.001007, 0.06443, 0.002618, 0.02586, 0.8735, 0.06096, 0.8727, 0.06329, 0.9977, 0.02825, 0.9992, 0.06197, 0.1273, 0.06443, 0.002618, 0.5738, 0.0244, 0.5714, 0.1491, 0.06329, 0.9977, 0.06096, 0.8727, 0.5715, 0.852, 0.5738, 0.977, 7.574e-05, 0.8728, 0.001033, 0.1269, 0.02667, 0.1264, 0.02586, 0.8735, 0.375, 0.75, 0.375, 0.75, 0.375, 0.75, 0.375, 0.75, 0.001033, 0.1269, 0.01212, 7.574e-05, 0.02966, 0.001007, 0.02667, 0.1264, 0.375, 0.0, 0.375, 0.0, 0.375, 0.0, 0.375, 0.0, 0.01068, 0.9999, 7.574e-05, 0.8728, 0.02586, 0.8735, 0.02825, 0.9992, 0.375, 0.75, 0.375, 0.75, 0.375, 0.75, 0.375, 0.75, 0.375, 0.0, 0.375, 0.0, 0.375, 0.0, 0.375, 0.0, 0.3844, 0.0, 0.6156, 0.0, 0.625, 0.0, 0.375, 0.0, 0.6156, 0.75, 0.3844, 0.75, 0.375, 0.75, 0.625, 0.75, 0.6156, 0.0, 0.3844, 0.0, 0.375, 0.0, 0.625, 0.0, 0.3844, 0.75, 0.6156, 0.75, 0.625, 0.75, 0.375, 0.75, 0.6156, 0.75, 0.6156, 0.75, 0.625, 0.75, 0.625, 0.75, 0.3844, 0.0, 0.3844, 0.0, 0.375, 0.0, 0.375, 0.0, 0.3844, 0.75, 0.3844, 0.75, 0.375, 0.75, 0.375, 0.75, 0.6156, 0.0, 0.6156, 0.0, 0.625, 0.0, 0.625, 0.0])
me_cube_002.materials.append(mat_material_005)
me_cube_002.materials.append(mat_material_004)
me_cube_002.use_remesh_preserve_volume = False
me_cube_002.use_remesh_preserve_attributes = False
me_cube_002.use_mirror_vertex_groups = False
me_cube_002.update()

# ---- objects
ob_cube = bpy.data.objects.new('Cube', me_cube)
ob_cube_001 = bpy.data.objects.new('Cube.001', me_cube_001)
ob_cube_002 = bpy.data.objects.new('Cube.002', me_cube_002)

# ---- transforms, parenting, visibility, modifiers, constraints
ob_cube.location = (0.0, 0.0, 2.377)
ob_cube.scale = (0.2572, 1.0, 1.0)
ob_cube.lock_rotations_4d = False
ob_cube.empty_display_type = 'ARROWS'
ob_cube.lineart.crease_threshold = 0.0
ob_cube_001.location = (-1.048, 0.0, 2.377)
ob_cube_001.scale = (0.2572, 1.0, 1.0)
ob_cube_001.lock_rotations_4d = False
ob_cube_001.empty_display_type = 'ARROWS'
ob_cube_001.lineart.crease_threshold = 0.0
ob_cube_002.location = (-2.14, 0.0, 2.377)
ob_cube_002.scale = (0.2572, 1.0, 1.0)
ob_cube_002.lock_rotations_4d = False
ob_cube_002.empty_display_type = 'ARROWS'
ob_cube_002.lineart.crease_threshold = 0.0

# ---- collection membership
col_collection.objects.link(ob_cube)
col_collection.objects.link(ob_cube_001)
col_collection.objects.link(ob_cube_002)

# ---- scene / render settings (as saved in the file)
scene.frame_start = 1; scene.frame_end = 250; scene.frame_set(1)
scene.render.engine = 'BLENDER_EEVEE_NEXT'
scene.cycles.use_denoising = False
scene.cycles.samples = 128
scene.cycles.sampling_pattern = 'TABULATED_SOBOL'
scene.cycles.use_adaptive_sampling = False
scene.cycles.use_light_tree = False
scene.view_settings.view_transform = 'Filmic'
bpy.context.view_layer.update()

# ---- added for rendering (the .blend has no active camera and no usable light): camera, sun
cam_auto = bpy.data.cameras.new('AutoCamera')
cam_auto.lens = 50.0
cam_auto.sensor_width = 36.0
cam_auto.clip_end = 1000.0
ob_auto_camera = bpy.data.objects.new('AutoCamera', cam_auto)
scene.collection.objects.link(ob_auto_camera)
ob_auto_camera.location = (2.8157, -4.73662, 5.46853)
ob_auto_camera.rotation_euler = (1.09748, -7.21219e-08, 0.694738)
scene.camera = ob_auto_camera
light_auto_sun = bpy.data.lights.new('AutoSun', 'SUN')
light_auto_sun.energy = 3.0
light_auto_sun.angle = 0.0523599
ob_auto_sun = bpy.data.objects.new('AutoSun', light_auto_sun)
scene.collection.objects.link(ob_auto_sun)
ob_auto_sun.rotation_euler = (0.872665, 0.174533, 0.523599)
bpy.context.view_layer.update()
